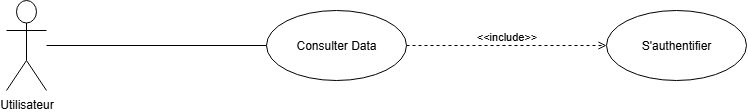

The diagram above was exported from draw.io. Its source (the exported page's mxGraphModel, read from the mxfile embedded in the PNG):
<mxGraphModel dx="1584" dy="617" grid="1" gridSize="10" guides="1" tooltips="1" connect="1" arrows="1" fold="1" page="1" pageScale="1" pageWidth="827" pageHeight="1169" math="0" shadow="0">
  <root>
    <mxCell id="0" />
    <mxCell id="1" parent="0" />
    <mxCell id="ixnfOMM-d2tmj1PJebGK-1" value="Utilisateur" style="shape=umlActor;verticalLabelPosition=bottom;verticalAlign=top;html=1;" parent="1" vertex="1">
      <mxGeometry x="60" y="300" width="40" height="90" as="geometry" />
    </mxCell>
    <mxCell id="ixnfOMM-d2tmj1PJebGK-5" value="Consulter Data" style="ellipse;whiteSpace=wrap;html=1;" parent="1" vertex="1">
      <mxGeometry x="320" y="310" width="140" height="70" as="geometry" />
    </mxCell>
    <mxCell id="ixnfOMM-d2tmj1PJebGK-11" value="S'authentifier" style="ellipse;whiteSpace=wrap;html=1;" parent="1" vertex="1">
      <mxGeometry x="660" y="310" width="140" height="70" as="geometry" />
    </mxCell>
    <mxCell id="ixnfOMM-d2tmj1PJebGK-16" value="&amp;lt;&amp;lt;include&amp;gt;&amp;gt;" style="html=1;verticalAlign=bottom;labelBackgroundColor=none;endArrow=open;endFill=0;dashed=1;rounded=0;" parent="1" source="ixnfOMM-d2tmj1PJebGK-5" target="ixnfOMM-d2tmj1PJebGK-11" edge="1">
      <mxGeometry width="160" relative="1" as="geometry">
        <mxPoint x="640" y="320" as="sourcePoint" />
        <mxPoint x="877" y="394" as="targetPoint" />
      </mxGeometry>
    </mxCell>
    <mxCell id="ixnfOMM-d2tmj1PJebGK-31" value="" style="endArrow=none;html=1;rounded=0;entryX=0;entryY=0.5;entryDx=0;entryDy=0;" parent="1" source="ixnfOMM-d2tmj1PJebGK-1" target="ixnfOMM-d2tmj1PJebGK-5" edge="1">
      <mxGeometry relative="1" as="geometry">
        <mxPoint x="260" y="399" as="sourcePoint" />
        <mxPoint x="494" y="310" as="targetPoint" />
      </mxGeometry>
    </mxCell>
  </root>
</mxGraphModel>